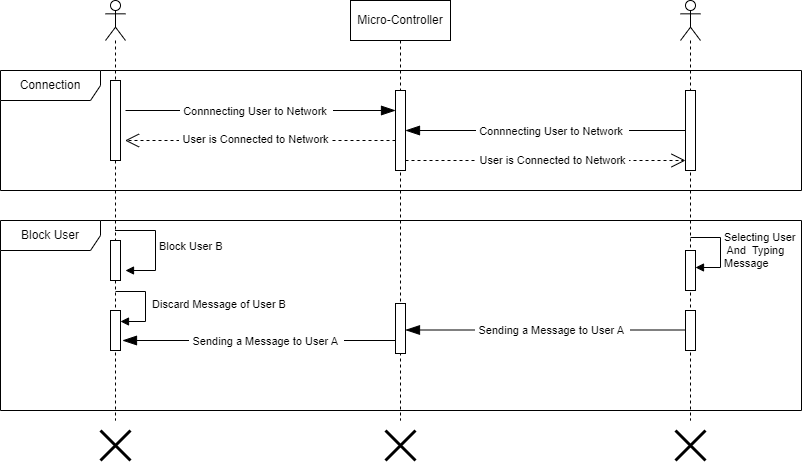

The diagram above was exported from draw.io. Its source (the exported page's mxGraphModel, read from the mxfile embedded in the PNG):
<mxGraphModel dx="977" dy="577" grid="1" gridSize="10" guides="1" tooltips="1" connect="1" arrows="1" fold="1" page="1" pageScale="1" pageWidth="850" pageHeight="1100" math="0" shadow="0">
  <root>
    <mxCell id="0" />
    <mxCell id="1" parent="0" />
    <mxCell id="bUbZ-e89j6tAC8CVxlZ--16" value="Micro-Controller" style="shape=umlLifeline;perimeter=lifelinePerimeter;whiteSpace=wrap;html=1;container=1;dropTarget=0;collapsible=0;recursiveResize=0;outlineConnect=0;portConstraint=eastwest;newEdgeStyle={&quot;edgeStyle&quot;:&quot;elbowEdgeStyle&quot;,&quot;elbow&quot;:&quot;vertical&quot;,&quot;curved&quot;:0,&quot;rounded&quot;:0};" parent="1" vertex="1">
      <mxGeometry x="375" y="80" width="100" height="420" as="geometry" />
    </mxCell>
    <mxCell id="bUbZ-e89j6tAC8CVxlZ--27" value="" style="shape=umlLifeline;perimeter=lifelinePerimeter;whiteSpace=wrap;html=1;container=1;dropTarget=0;collapsible=0;recursiveResize=0;outlineConnect=0;portConstraint=eastwest;newEdgeStyle={&quot;curved&quot;:0,&quot;rounded&quot;:0};participant=umlActor;" parent="1" vertex="1">
      <mxGeometry x="130" y="80" width="20" height="420" as="geometry" />
    </mxCell>
    <mxCell id="0u1kKGDJF54m8RZjEG2Y-16" value="" style="html=1;points=[[0,0,0,0,5],[0,1,0,0,-5],[1,0,0,0,5],[1,1,0,0,-5]];perimeter=orthogonalPerimeter;outlineConnect=0;targetShapes=umlLifeline;portConstraint=eastwest;newEdgeStyle={&quot;curved&quot;:0,&quot;rounded&quot;:0};" parent="bUbZ-e89j6tAC8CVxlZ--27" vertex="1">
      <mxGeometry x="5" y="80" width="10" height="80" as="geometry" />
    </mxCell>
    <mxCell id="0u1kKGDJF54m8RZjEG2Y-50" value="" style="html=1;points=[[0,0,0,0,5],[0,1,0,0,-5],[1,0,0,0,5],[1,1,0,0,-5]];perimeter=orthogonalPerimeter;outlineConnect=0;targetShapes=umlLifeline;portConstraint=eastwest;newEdgeStyle={&quot;curved&quot;:0,&quot;rounded&quot;:0};" parent="bUbZ-e89j6tAC8CVxlZ--27" vertex="1">
      <mxGeometry x="5" y="240" width="10" height="40" as="geometry" />
    </mxCell>
    <mxCell id="Ur5XrVrVseQt80Zj_p8K-10" value="" style="html=1;points=[[0,0,0,0,5],[0,1,0,0,-5],[1,0,0,0,5],[1,1,0,0,-5]];perimeter=orthogonalPerimeter;outlineConnect=0;targetShapes=umlLifeline;portConstraint=eastwest;newEdgeStyle={&quot;curved&quot;:0,&quot;rounded&quot;:0};" parent="bUbZ-e89j6tAC8CVxlZ--27" vertex="1">
      <mxGeometry x="5" y="310" width="10" height="40" as="geometry" />
    </mxCell>
    <mxCell id="bUbZ-e89j6tAC8CVxlZ--50" value="" style="shape=umlDestroy;whiteSpace=wrap;html=1;strokeWidth=3;targetShapes=umlLifeline;" parent="1" vertex="1">
      <mxGeometry x="125" y="510" width="30" height="30" as="geometry" />
    </mxCell>
    <mxCell id="bUbZ-e89j6tAC8CVxlZ--52" value="" style="shape=umlDestroy;whiteSpace=wrap;html=1;strokeWidth=3;targetShapes=umlLifeline;" parent="1" vertex="1">
      <mxGeometry x="410" y="510" width="30" height="30" as="geometry" />
    </mxCell>
    <mxCell id="Ke5L-bLkSkWgQZBR-M11-30" value="" style="shape=umlLifeline;perimeter=lifelinePerimeter;whiteSpace=wrap;html=1;container=1;dropTarget=0;collapsible=0;recursiveResize=0;outlineConnect=0;portConstraint=eastwest;newEdgeStyle={&quot;curved&quot;:0,&quot;rounded&quot;:0};participant=umlActor;" parent="1" vertex="1">
      <mxGeometry x="705" y="80" width="20" height="420" as="geometry" />
    </mxCell>
    <mxCell id="0u1kKGDJF54m8RZjEG2Y-21" value="" style="html=1;points=[[0,0,0,0,5],[0,1,0,0,-5],[1,0,0,0,5],[1,1,0,0,-5]];perimeter=orthogonalPerimeter;outlineConnect=0;targetShapes=umlLifeline;portConstraint=eastwest;newEdgeStyle={&quot;curved&quot;:0,&quot;rounded&quot;:0};" parent="Ke5L-bLkSkWgQZBR-M11-30" vertex="1">
      <mxGeometry x="5" y="90" width="10" height="80" as="geometry" />
    </mxCell>
    <mxCell id="0u1kKGDJF54m8RZjEG2Y-66" value="" style="html=1;points=[[0,0,0,0,5],[0,1,0,0,-5],[1,0,0,0,5],[1,1,0,0,-5]];perimeter=orthogonalPerimeter;outlineConnect=0;targetShapes=umlLifeline;portConstraint=eastwest;newEdgeStyle={&quot;curved&quot;:0,&quot;rounded&quot;:0};" parent="Ke5L-bLkSkWgQZBR-M11-30" vertex="1">
      <mxGeometry x="5" y="310" width="10" height="40" as="geometry" />
    </mxCell>
    <mxCell id="r_34pcVhkc14kYknheby-28" value="" style="html=1;points=[[0,0,0,0,5],[0,1,0,0,-5],[1,0,0,0,5],[1,1,0,0,-5]];perimeter=orthogonalPerimeter;outlineConnect=0;targetShapes=umlLifeline;portConstraint=eastwest;newEdgeStyle={&quot;curved&quot;:0,&quot;rounded&quot;:0};" parent="Ke5L-bLkSkWgQZBR-M11-30" vertex="1">
      <mxGeometry x="5" y="250" width="10" height="40" as="geometry" />
    </mxCell>
    <mxCell id="r_34pcVhkc14kYknheby-29" value="Selecting User&lt;br&gt;&amp;nbsp;And&amp;nbsp; Typing&amp;nbsp;&lt;br&gt;Message" style="html=1;align=left;spacingLeft=2;endArrow=block;rounded=0;edgeStyle=orthogonalEdgeStyle;curved=0;rounded=0;" parent="Ke5L-bLkSkWgQZBR-M11-30" edge="1">
      <mxGeometry relative="1" as="geometry">
        <mxPoint x="10" y="237" as="sourcePoint" />
        <Array as="points">
          <mxPoint x="40" y="267" />
        </Array>
        <mxPoint x="15" y="267" as="targetPoint" />
      </mxGeometry>
    </mxCell>
    <mxCell id="Ke5L-bLkSkWgQZBR-M11-32" value="" style="shape=umlDestroy;whiteSpace=wrap;html=1;strokeWidth=3;targetShapes=umlLifeline;" parent="1" vertex="1">
      <mxGeometry x="700" y="510" width="30" height="30" as="geometry" />
    </mxCell>
    <mxCell id="Ke5L-bLkSkWgQZBR-M11-58" value="Connection" style="shape=umlFrame;whiteSpace=wrap;html=1;pointerEvents=0;width=100;height=30;" parent="1" vertex="1">
      <mxGeometry x="25" y="150" width="801" height="120" as="geometry" />
    </mxCell>
    <mxCell id="0u1kKGDJF54m8RZjEG2Y-17" value="" style="html=1;points=[[0,0,0,0,5],[0,1,0,0,-5],[1,0,0,0,5],[1,1,0,0,-5]];perimeter=orthogonalPerimeter;outlineConnect=0;targetShapes=umlLifeline;portConstraint=eastwest;newEdgeStyle={&quot;curved&quot;:0,&quot;rounded&quot;:0};" parent="1" vertex="1">
      <mxGeometry x="420" y="170" width="10" height="80" as="geometry" />
    </mxCell>
    <mxCell id="0u1kKGDJF54m8RZjEG2Y-19" value="" style="endArrow=blockThin;endFill=1;endSize=12;html=1;rounded=0;" parent="1" edge="1">
      <mxGeometry width="160" relative="1" as="geometry">
        <mxPoint x="150" y="190" as="sourcePoint" />
        <mxPoint x="420" y="190" as="targetPoint" />
      </mxGeometry>
    </mxCell>
    <mxCell id="0u1kKGDJF54m8RZjEG2Y-27" value="&amp;nbsp;Connnecting User to Network&amp;nbsp;&amp;nbsp;" style="edgeLabel;html=1;align=center;verticalAlign=middle;resizable=0;points=[];" parent="0u1kKGDJF54m8RZjEG2Y-19" vertex="1" connectable="0">
      <mxGeometry x="-0.037" y="-3" relative="1" as="geometry">
        <mxPoint y="-3" as="offset" />
      </mxGeometry>
    </mxCell>
    <mxCell id="0u1kKGDJF54m8RZjEG2Y-23" value="" style="endArrow=blockThin;endFill=1;endSize=12;html=1;rounded=0;" parent="1" source="0u1kKGDJF54m8RZjEG2Y-21" target="0u1kKGDJF54m8RZjEG2Y-17" edge="1">
      <mxGeometry width="160" relative="1" as="geometry">
        <mxPoint x="340" y="510" as="sourcePoint" />
        <mxPoint x="500" y="510" as="targetPoint" />
      </mxGeometry>
    </mxCell>
    <mxCell id="0u1kKGDJF54m8RZjEG2Y-28" value="&amp;nbsp;Connnecting User to Network&amp;nbsp;&amp;nbsp;" style="edgeLabel;html=1;align=center;verticalAlign=middle;resizable=0;points=[];" parent="0u1kKGDJF54m8RZjEG2Y-23" vertex="1" connectable="0">
      <mxGeometry x="-0.0071" y="-3" relative="1" as="geometry">
        <mxPoint x="5" y="3" as="offset" />
      </mxGeometry>
    </mxCell>
    <mxCell id="0u1kKGDJF54m8RZjEG2Y-24" value="" style="endArrow=open;dashed=1;endFill=0;endSize=12;html=1;rounded=0;" parent="1" target="0u1kKGDJF54m8RZjEG2Y-21" edge="1">
      <mxGeometry width="160" relative="1" as="geometry">
        <mxPoint x="430" y="240" as="sourcePoint" />
        <mxPoint x="590" y="240" as="targetPoint" />
      </mxGeometry>
    </mxCell>
    <mxCell id="0u1kKGDJF54m8RZjEG2Y-32" value="&amp;nbsp;User is Connected to Network&amp;nbsp;" style="edgeLabel;html=1;align=center;verticalAlign=middle;resizable=0;points=[];" parent="0u1kKGDJF54m8RZjEG2Y-24" vertex="1" connectable="0">
      <mxGeometry x="0.0429" y="-2" relative="1" as="geometry">
        <mxPoint y="-3" as="offset" />
      </mxGeometry>
    </mxCell>
    <mxCell id="0u1kKGDJF54m8RZjEG2Y-34" value="" style="endArrow=open;dashed=1;endFill=0;endSize=12;html=1;rounded=0;startArrow=none;startFill=0;" parent="1" edge="1">
      <mxGeometry width="160" relative="1" as="geometry">
        <mxPoint x="420" y="220" as="sourcePoint" />
        <mxPoint x="149.5" y="220" as="targetPoint" />
        <Array as="points">
          <mxPoint x="310" y="220" />
        </Array>
      </mxGeometry>
    </mxCell>
    <mxCell id="0u1kKGDJF54m8RZjEG2Y-35" value="&amp;nbsp;User is Connected to Network&amp;nbsp;" style="edgeLabel;html=1;align=center;verticalAlign=middle;resizable=0;points=[];" parent="0u1kKGDJF54m8RZjEG2Y-34" vertex="1" connectable="0">
      <mxGeometry x="0.0429" y="-2" relative="1" as="geometry">
        <mxPoint as="offset" />
      </mxGeometry>
    </mxCell>
    <mxCell id="0u1kKGDJF54m8RZjEG2Y-71" value="Block User" style="shape=umlFrame;whiteSpace=wrap;html=1;pointerEvents=0;width=100;height=30;" parent="1" vertex="1">
      <mxGeometry x="25" y="300" width="801" height="190" as="geometry" />
    </mxCell>
    <mxCell id="Ur5XrVrVseQt80Zj_p8K-11" value="Block User B" style="html=1;align=left;spacingLeft=2;endArrow=block;rounded=0;edgeStyle=orthogonalEdgeStyle;curved=0;rounded=0;" parent="1" source="bUbZ-e89j6tAC8CVxlZ--27" edge="1">
      <mxGeometry x="0.0118" relative="1" as="geometry">
        <mxPoint x="150" y="380" as="sourcePoint" />
        <Array as="points">
          <mxPoint x="180" y="310" />
          <mxPoint x="180" y="350" />
        </Array>
        <mxPoint as="offset" />
        <mxPoint x="150" y="350" as="targetPoint" />
      </mxGeometry>
    </mxCell>
    <mxCell id="r_34pcVhkc14kYknheby-7" value="" style="endArrow=blockThin;endFill=1;endSize=12;html=1;rounded=0;" parent="1" edge="1">
      <mxGeometry width="160" relative="1" as="geometry">
        <mxPoint x="710" y="409.5" as="sourcePoint" />
        <mxPoint x="430" y="409.5" as="targetPoint" />
      </mxGeometry>
    </mxCell>
    <mxCell id="r_34pcVhkc14kYknheby-8" value="&amp;nbsp;Sending a Message to User A&amp;nbsp;&amp;nbsp;" style="edgeLabel;html=1;align=center;verticalAlign=middle;resizable=0;points=[];" parent="r_34pcVhkc14kYknheby-7" vertex="1" connectable="0">
      <mxGeometry x="-0.0071" y="-3" relative="1" as="geometry">
        <mxPoint x="5" y="3" as="offset" />
      </mxGeometry>
    </mxCell>
    <mxCell id="r_34pcVhkc14kYknheby-10" value="" style="endArrow=blockThin;endFill=1;endSize=12;html=1;rounded=0;" parent="1" edge="1">
      <mxGeometry width="160" relative="1" as="geometry">
        <mxPoint x="422" y="420" as="sourcePoint" />
        <mxPoint x="147" y="420" as="targetPoint" />
      </mxGeometry>
    </mxCell>
    <mxCell id="r_34pcVhkc14kYknheby-11" value="&amp;nbsp;Sending a Message to User A&amp;nbsp;&amp;nbsp;" style="edgeLabel;html=1;align=center;verticalAlign=middle;resizable=0;points=[];" parent="r_34pcVhkc14kYknheby-10" vertex="1" connectable="0">
      <mxGeometry x="-0.0071" y="-3" relative="1" as="geometry">
        <mxPoint x="5" y="3" as="offset" />
      </mxGeometry>
    </mxCell>
    <mxCell id="0u1kKGDJF54m8RZjEG2Y-54" value="" style="html=1;points=[[0,0,0,0,5],[0,1,0,0,-5],[1,0,0,0,5],[1,1,0,0,-5]];perimeter=orthogonalPerimeter;outlineConnect=0;targetShapes=umlLifeline;portConstraint=eastwest;newEdgeStyle={&quot;curved&quot;:0,&quot;rounded&quot;:0};" parent="1" vertex="1">
      <mxGeometry x="420" y="383" width="10" height="50" as="geometry" />
    </mxCell>
    <mxCell id="r_34pcVhkc14kYknheby-35" value="&amp;nbsp;Discard Message of User B&amp;nbsp;" style="html=1;align=left;spacingLeft=2;endArrow=block;rounded=0;edgeStyle=orthogonalEdgeStyle;curved=0;rounded=0;" parent="1" edge="1">
      <mxGeometry relative="1" as="geometry">
        <mxPoint x="140" y="371" as="sourcePoint" />
        <Array as="points">
          <mxPoint x="170" y="401" />
        </Array>
        <mxPoint x="145" y="401" as="targetPoint" />
      </mxGeometry>
    </mxCell>
  </root>
</mxGraphModel>